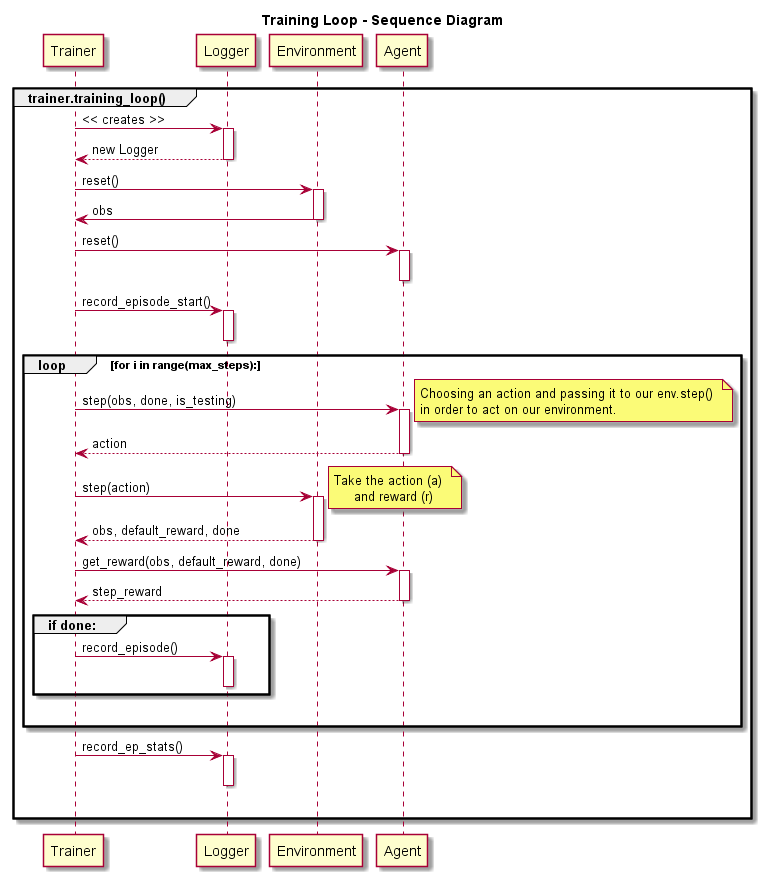

The diagram above was rendered by PlantUML. Its source (embedded in the PNG):
@startuml

title Training Loop - Sequence Diagram

group trainer.training_loop()
    
    Trainer -> Logger: << creates >>
    activate Logger
    Trainer <-- Logger: new Logger
    deactivate Logger
    
    Trainer -> Environment: reset()
    activate Environment
    Trainer <- Environment: obs
    deactivate Environment
    
    Trainer -> Agent: reset()
    activate Agent
    deactivate Agent
    
    Trainer -> Logger: record_episode_start()
    activate Logger
    deactivate Logger
    
    loop for i in range(max_steps):
    
        Trainer -> Agent: step(obs, done, is_testing) 
        activate Agent
        note right 
            Choosing an action and passing it to our env.step() 
            in order to act on our environment.
        end note
        Trainer <-- Agent: action
        deactivate Agent
        
        Trainer -> Environment: step(action) 
        activate Environment
        note right 
            Take the action (a) 
                 and reward (r)
        end note
        Trainer <-- Environment: obs, default_reward, done
        deactivate Environment
        
        Trainer -> Agent: get_reward(obs, default_reward, done) 
        activate Agent
        Trainer <-- Agent: step_reward
        deactivate Agent
        
        group if done:
        
            Trainer -> Logger: record_episode()
            activate Logger
            deactivate Logger
        
        end
        
        |||
    
    end
    
    Trainer -> Logger: record_ep_stats()
    activate Logger
    deactivate Logger
    
    |||
    
end
@enduml